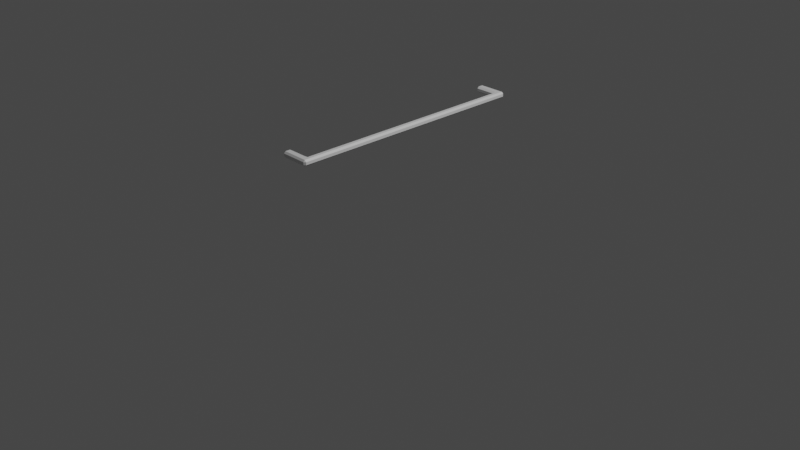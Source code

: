 # Source: CurtainHang.blend  (saved by Blender 2.83.19; exported with 4.5.12 LTS)
import bpy
from mathutils import Matrix  # noqa: F401  (used for matrix-valued properties, if any)

bpy.ops.wm.read_factory_settings(use_empty=True)
scene = bpy.context.scene
scene.name = 'Scene'

# ---- collections
col_collection = bpy.data.collections.new('Collection'); scene.collection.children.link(col_collection)

# ---- materials (node trees are filled in below, after node groups)
mat_material = bpy.data.materials.new('Material')
mat_material.alpha_threshold = 0.0
mat_material.use_transparent_shadow = False
mat_material.line_color = (0.0, 0.0, 0.0, 1.0)

# ---- material node trees
mat_material.use_nodes = True; mat_material.node_tree.nodes.clear()
_N = mat_material.node_tree.nodes; _L = mat_material.node_tree.links
n0 = _N.new('ShaderNodeOutputMaterial'); n0.name = 'Material Output'; n0.location = (300, 300)
n1 = _N.new('ShaderNodeBsdfPrincipled'); n1.name = 'Principled BSDF'; n1.location = (10, 300)
n1.distribution = 'GGX'
n1.subsurface_method = 'BURLEY'
n1.inputs[2].default_value = 0.4
n1.inputs[3].default_value = 1.45
n1.inputs[27].default_value = (0.0, 0.0, 0.0, 1.0)
n1.inputs[28].default_value = 1.0
_L.new(n1.outputs[0], n0.inputs[0])
n0.is_active_output = True

# ---- world
world_world = bpy.data.worlds.new('World'); scene.world = world_world
world_world.use_nodes = True; world_world.node_tree.nodes.clear()
_N = world_world.node_tree.nodes; _L = world_world.node_tree.links
n0 = _N.new('ShaderNodeOutputWorld'); n0.name = 'World Output'; n0.location = (300, 300)
n1 = _N.new('ShaderNodeBackground'); n1.name = 'Background'; n1.location = (10, 300)
n1.inputs[0].default_value = (0.05088, 0.05088, 0.05088, 1.0)
_L.new(n1.outputs[0], n0.inputs[0])
n0.is_active_output = True
world_world.color = (0.05088, 0.05088, 0.05088)
world_world.use_sun_shadow = False
world_world.sun_shadow_jitter_overblur = 0.0

# ---- cameras
cam_camera = bpy.data.cameras.new('Camera')
cam_camera.clip_end = 100.0
cam_camera.ortho_scale = 7.314

# ---- lights
light_light = bpy.data.lights.new('Light', 'POINT')
light_light.transmission_factor = 0.0
light_light.energy = 1000.0
light_light.shadow_soft_size = 0.1
light_light.shadow_maximum_resolution = 0.006
light_light.use_absolute_resolution = True

# ---- meshes
me_cube = bpy.data.meshes.new('Cube')
me_cube.from_pydata([(0.035, 1.469, 0.9821), (0.01714, 1.487, 0.9821), (0.01714, 1.469, 1.0), (0.01714, 1.469, 0.9349), (0.01714, 1.487, 0.9528), (0.035, 1.469, 0.9528), (0.035, -1.191, 0.9821), (0.01714, -1.191, 1.0), (0.01714, -1.208, 0.9821), (0.035, -1.191, 0.9528), (0.01714, -1.208, 0.9528), (0.01714, -1.191, 0.9349), (-0.05285, 1.487, 0.9821), (-0.05285, 1.469, 1.0), (-0.01714, 1.469, 1.0), (-0.01714, 1.487, 0.9821), (-0.01714, 1.469, 0.9349), (-0.05285, 1.469, 0.9349), (-0.05285, 1.487, 0.9528), (-0.01714, 1.487, 0.9528), (-0.05285, -1.208, 0.9821), (-0.01714, -1.208, 0.9821), (-0.01714, -1.191, 1.0), (-0.05285, -1.191, 1.0), (-0.05285, -1.191, 0.9349), (-0.01714, -1.191, 0.9349), (-0.01714, -1.208, 0.9528), (-0.05285, -1.208, 0.9528), (-0.05285, 1.417, 0.9349), (-0.01714, 1.417, 0.9349), (-0.01714, 1.381, 0.9349), (-0.035, 1.381, 0.9528), (-0.05285, 1.399, 0.9528), (0.01714, 1.417, 1.0), (0.01714, 1.381, 1.0), (0.035, 1.381, 0.9821), (0.035, 1.417, 0.9821), (-0.05285, 1.417, 1.0), (-0.05285, 1.399, 0.9821), (-0.035, 1.381, 0.9821), (-0.01714, 1.381, 1.0), (-0.01714, 1.417, 1.0), (0.01714, 1.417, 0.9349), (0.035, 1.417, 0.9528), (0.035, 1.381, 0.9528), (0.01714, 1.381, 0.9349), (-0.01714, 0.2524, 0.9349), (-0.01714, -0.06192, 0.9349), (-0.035, -0.06192, 0.9528), (-0.035, 0.2524, 0.9528), (0.01714, 0.2524, 1.0), (0.01714, -0.06192, 1.0), (0.035, -0.06192, 0.9821), (0.035, 0.2524, 0.9821), (-0.01714, 0.2524, 1.0), (-0.035, 0.2524, 0.9821), (-0.035, -0.06192, 0.9821), (-0.01714, -0.06192, 1.0), (0.01714, 0.2524, 0.9349), (0.035, 0.2524, 0.9528), (0.035, -0.06192, 0.9528), (0.01714, -0.06192, 0.9349), (-0.05285, -1.136, 0.9349), (-0.05285, -1.118, 0.9528), (-0.035, -1.101, 0.9528), (-0.01714, -1.101, 0.9349), (-0.01714, -1.136, 0.9349), (0.01714, -1.136, 1.0), (0.035, -1.136, 0.9821), (0.035, -1.101, 0.9821), (0.01714, -1.101, 1.0), (-0.01714, -1.101, 1.0), (-0.035, -1.101, 0.9821), (-0.05285, -1.118, 0.9821), (-0.05285, -1.136, 1.0), (-0.01714, -1.136, 1.0), (0.01714, -1.101, 0.9349), (0.035, -1.101, 0.9528), (0.035, -1.136, 0.9528), (0.01714, -1.136, 0.9349), (-0.266, -1.136, 0.9349), (-0.2838, -1.136, 0.9528), (-0.266, -1.118, 0.9528), (-0.266, -1.191, 0.9349), (-0.266, -1.208, 0.9528), (-0.2838, -1.191, 0.9528), (-0.266, -1.208, 0.9821), (-0.266, -1.191, 1.0), (-0.2838, -1.191, 0.9821), (-0.266, 1.487, 0.9821), (-0.2838, 1.469, 0.9821), (-0.266, 1.469, 1.0), (-0.266, 1.487, 0.9528), (-0.266, 1.469, 0.9349), (-0.2838, 1.469, 0.9528), (-0.266, 1.417, 1.0), (-0.2838, 1.417, 0.9821), (-0.266, 1.399, 0.9821), (-0.266, 1.417, 0.9349), (-0.266, 1.399, 0.9528), (-0.2838, 1.417, 0.9528), (-0.266, -1.136, 1.0), (-0.266, -1.118, 0.9821), (-0.2838, -1.136, 0.9821)], [], [(66, 79, 11, 25), (67, 75, 22, 7), (17, 28, 98, 93), (12, 18, 92, 89), (10, 8, 21, 26), (2, 14, 41, 33), (19, 15, 1, 4), (78, 68, 6, 9), (44, 35, 53, 59), (16, 3, 42, 29), (47, 61, 76, 65), (34, 40, 54, 50), (32, 38, 97, 99), (64, 72, 56, 48), (30, 45, 58, 46), (51, 57, 71, 70), (60, 52, 69, 77), (73, 63, 82, 102), (100, 96, 90, 94), (49, 55, 39, 31), (37, 13, 91, 95), (23, 74, 101, 87), (27, 20, 86, 84), (85, 88, 103, 81), (62, 24, 83, 80), (0, 1, 2), (3, 4, 5), (6, 7, 8), (9, 10, 11), (12, 13, 14, 15), (16, 17, 18, 19), (20, 21, 22, 23), (24, 25, 26, 27), (28, 29, 30, 31, 32), (33, 34, 35, 36), (37, 38, 39, 40, 41), (42, 43, 44, 45), (46, 47, 48, 49), (50, 51, 52, 53), (54, 55, 56, 57), (58, 59, 60, 61), (62, 63, 64, 65, 66), (67, 68, 69, 70), (71, 72, 73, 74, 75), (76, 77, 78, 79), (80, 81, 82), (83, 84, 85), (86, 87, 88), (89, 90, 91), (92, 93, 94), (95, 96, 97), (98, 99, 100), (101, 102, 103), (66, 25, 24, 62), (3, 16, 19, 4), (0, 5, 4, 1), (26, 21, 20, 27), (8, 10, 9, 6), (15, 19, 18, 12), (7, 22, 21, 8), (67, 7, 6, 68), (25, 11, 10, 26), (41, 14, 13, 37), (14, 2, 1, 15), (42, 3, 5, 43), (16, 29, 28, 17), (2, 33, 36, 0), (54, 40, 39, 55), (58, 45, 44, 59), (35, 44, 43, 36), (45, 30, 29, 42), (38, 32, 31, 39), (40, 34, 33, 41), (30, 46, 49, 31), (34, 50, 53, 35), (71, 57, 56, 72), (76, 61, 60, 77), (55, 49, 48, 56), (52, 60, 59, 53), (61, 47, 46, 58), (57, 51, 50, 54), (47, 65, 64, 48), (51, 70, 69, 52), (22, 75, 74, 23), (11, 79, 78, 9), (72, 64, 63, 73), (68, 78, 77, 69), (79, 66, 65, 76), (75, 67, 70, 71), (80, 83, 85, 81), (84, 86, 88, 85), (89, 92, 94, 90), (95, 91, 90, 96), (93, 98, 100, 94), (96, 100, 99, 97), (87, 101, 103, 88), (102, 82, 81, 103), (27, 84, 83, 24), (82, 63, 62, 80), (12, 89, 91, 13), (97, 38, 37, 95), (98, 28, 32, 99), (17, 93, 92, 18), (23, 87, 86, 20), (101, 74, 73, 102), (5, 0, 36, 43)])
_uv = me_cube.uv_layers.new(name='UVMap')
_uv.uv.foreach_set('vector', [0.1888, 0.7425, 0.3112, 0.7425, 0.3112, 0.7482, 0.1888, 0.7482, 0.6888, 0.7425, 0.8112, 0.7425, 0.8112, 0.7482, 0.6888, 0.7482, 0.125, 0.5018, 0.125, 0.5073, 0.125, 0.5073, 0.125, 0.5018, 0.5564, 0.25, 0.4436, 0.25, 0.4436, 0.25, 0.5564, 0.25, 0.4436, 0.8138, 0.5564, 0.8138, 0.5564, 0.9362, 0.4436, 0.9362, 0.6888, 0.5018, 0.8112, 0.5018, 0.8112, 0.5073, 0.6888, 0.5073, 0.4436, 0.3138, 0.5564, 0.3138, 0.5564, 0.4362, 0.4436, 0.4362, 0.4436, 0.7425, 0.5564, 0.7425, 0.5564, 0.7482, 0.4436, 0.7482, 0.4436, 0.511, 0.5564, 0.511, 0.5564, 0.6277, 0.4436, 0.6277, 0.1888, 0.5018, 0.3112, 0.5018, 0.3112, 0.5073, 0.1888, 0.5073, 0.1888, 0.6314, 0.3112, 0.6314, 0.3112, 0.7388, 0.1888, 0.7388, 0.6888, 0.511, 0.8112, 0.511, 0.8112, 0.6277, 0.6888, 0.6277, 0.4436, 0.2409, 0.5564, 0.2409, 0.5564, 0.2409, 0.4436, 0.2409, 0.4436, 0.01115, 0.5564, 0.01115, 0.5564, 0.1186, 0.4436, 0.1186, 0.1888, 0.511, 0.3112, 0.511, 0.3112, 0.6277, 0.1888, 0.6277, 0.6888, 0.6314, 0.8112, 0.6314, 0.8112, 0.7388, 0.6888, 0.7388, 0.4436, 0.6314, 0.5564, 0.6314, 0.5564, 0.7388, 0.4436, 0.7388, 0.5564, 0.009307, 0.4436, 0.009307, 0.4436, 0.009307, 0.5564, 0.009307, 0.4436, 0.2427, 0.5564, 0.2427, 0.5564, 0.2482, 0.4436, 0.2482, 0.4436, 0.1223, 0.5564, 0.1223, 0.5564, 0.239, 0.4436, 0.239, 0.875, 0.5073, 0.875, 0.5018, 0.875, 0.5018, 0.875, 0.5073, 0.875, 0.7482, 0.875, 0.7425, 0.875, 0.7425, 0.875, 0.7482, 0.4436, 1.0, 0.5564, 1.0, 0.5564, 1.0, 0.4436, 1.0, 0.4436, 0.001847, 0.5564, 0.001847, 0.5564, 0.00746, 0.4436, 0.00746, 0.125, 0.7425, 0.125, 0.7482, 0.125, 0.7482, 0.125, 0.7425, 0.5564, 0.5018, 0.5564, 0.5, 0.625, 0.5018, 0.3112, 0.5018, 0.3112, 0.5, 0.375, 0.5018, 0.5564, 0.7482, 0.625, 0.7482, 0.5564, 0.75, 0.4436, 0.7482, 0.4436, 0.75, 0.375, 0.7482, 0.5564, 0.25, 0.625, 0.25, 0.625, 0.25, 0.5564, 0.25, 0.1888, 0.5018, 0.125, 0.5018, 0.125, 0.5, 0.1888, 0.5, 0.5564, 1.0, 0.5564, 1.0, 0.625, 1.0, 0.625, 1.0, 0.125, 0.7482, 0.125, 0.7482, 0.125, 0.75, 0.125, 0.75, 0.125, 0.5073, 0.125, 0.5073, 0.125, 0.5091, 0.125, 0.5091, 0.125, 0.5091, 0.6888, 0.5073, 0.6888, 0.511, 0.5564, 0.511, 0.5564, 0.5073, 0.875, 0.5073, 0.875, 0.5091, 0.875, 0.5091, 0.875, 0.5091, 0.875, 0.5073, 0.3112, 0.5073, 0.4436, 0.5073, 0.4436, 0.511, 0.3112, 0.511, 0.1888, 0.6277, 0.1888, 0.6296, 0.125, 0.6296, 0.125, 0.6277, 0.6888, 0.6277, 0.6888, 0.6314, 0.5564, 0.6314, 0.5564, 0.6277, 0.8112, 0.6277, 0.875, 0.6277, 0.875, 0.6296, 0.8112, 0.6296, 0.3112, 0.6277, 0.4436, 0.6277, 0.4436, 0.6314, 0.3112, 0.6314, 0.125, 0.7425, 0.125, 0.7407, 0.125, 0.7407, 0.125, 0.7407, 0.125, 0.7425, 0.6888, 0.7425, 0.5564, 0.7425, 0.5564, 0.7388, 0.6888, 0.7388, 0.8112, 0.7388, 0.875, 0.7388, 0.875, 0.7407, 0.875, 0.7407, 0.8112, 0.7407, 0.3112, 0.7388, 0.4436, 0.7388, 0.4436, 0.7425, 0.3112, 0.7425, 0.125, 0.7425, 0.125, 0.7425, 0.125, 0.7407, 0.125, 0.7482, 0.125, 0.75, 0.125, 0.7482, 0.5564, 1.0, 0.625, 1.0, 0.5564, 1.0, 0.5564, 0.25, 0.5564, 0.25, 0.625, 0.25, 0.4436, 0.25, 0.375, 0.25, 0.4436, 0.25, 0.875, 0.5073, 0.875, 0.5073, 0.875, 0.5091, 0.125, 0.5073, 0.125, 0.5091, 0.125, 0.5073, 0.875, 0.7425, 0.875, 0.7407, 0.875, 0.7425, 0.1888, 0.7425, 0.1888, 0.7482, 0.125, 0.7482, 0.125, 0.7425, 0.3112, 0.5018, 0.1888, 0.5018, 0.1888, 0.5, 0.3112, 0.5, 0.5564, 0.5018, 0.4436, 0.5018, 0.4436, 0.4362, 0.5564, 0.4362, 0.4436, 0.9362, 0.5564, 0.9362, 0.5564, 1.0, 0.4436, 1.0, 0.5564, 0.8138, 0.4436, 0.8138, 0.4436, 0.7482, 0.5564, 0.7482, 0.5564, 0.3138, 0.4436, 0.3138, 0.4436, 0.25, 0.5564, 0.25, 0.6888, 0.7482, 0.8112, 0.7482, 0.8112, 0.75, 0.6888, 0.75, 0.6888, 0.7425, 0.6888, 0.7482, 0.5564, 0.7482, 0.5564, 0.7425, 0.1888, 0.7482, 0.3112, 0.7482, 0.3112, 0.75, 0.1888, 0.75, 0.8112, 0.5073, 0.8112, 0.5018, 0.875, 0.5018, 0.875, 0.5073, 0.8112, 0.5018, 0.6888, 0.5018, 0.6888, 0.5, 0.8112, 0.5, 0.3112, 0.5073, 0.3112, 0.5018, 0.4436, 0.5018, 0.4436, 0.5073, 0.1888, 0.5018, 0.1888, 0.5073, 0.125, 0.5073, 0.125, 0.5018, 0.6888, 0.5018, 0.6888, 0.5073, 0.5564, 0.5073, 0.5564, 0.5018, 0.8112, 0.6277, 0.8112, 0.511, 0.875, 0.511, 0.875, 0.6277, 0.3112, 0.6277, 0.3112, 0.511, 0.4436, 0.511, 0.4436, 0.6277, 0.5564, 0.511, 0.4436, 0.511, 0.4436, 0.5073, 0.5564, 0.5073, 0.3112, 0.511, 0.1888, 0.511, 0.1888, 0.5073, 0.3112, 0.5073, 0.5564, 0.2409, 0.4436, 0.2409, 0.4436, 0.239, 0.5564, 0.239, 0.8112, 0.511, 0.6888, 0.511, 0.6888, 0.5073, 0.8112, 0.5073, 0.1888, 0.511, 0.1888, 0.6277, 0.125, 0.6277, 0.125, 0.511, 0.6888, 0.511, 0.6888, 0.6277, 0.5564, 0.6277, 0.5564, 0.511, 0.8112, 0.7388, 0.8112, 0.6314, 0.875, 0.6314, 0.875, 0.7388, 0.3112, 0.7388, 0.3112, 0.6314, 0.4436, 0.6314, 0.4436, 0.7388, 0.5564, 0.1223, 0.4436, 0.1223, 0.4436, 0.1186, 0.5564, 0.1186, 0.5564, 0.6314, 0.4436, 0.6314, 0.4436, 0.6277, 0.5564, 0.6277, 0.3112, 0.6314, 0.1888, 0.6314, 0.1888, 0.6277, 0.3112, 0.6277, 0.8112, 0.6314, 0.6888, 0.6314, 0.6888, 0.6277, 0.8112, 0.6277, 0.1888, 0.6314, 0.1888, 0.7388, 0.125, 0.7388, 0.125, 0.6314, 0.6888, 0.6314, 0.6888, 0.7388, 0.5564, 0.7388, 0.5564, 0.6314, 0.8112, 0.7482, 0.8112, 0.7425, 0.875, 0.7425, 0.875, 0.7482, 0.3112, 0.7482, 0.3112, 0.7425, 0.4436, 0.7425, 0.4436, 0.7482, 0.5564, 0.01115, 0.4436, 0.01115, 0.4436, 0.009307, 0.5564, 0.009307, 0.5564, 0.7425, 0.4436, 0.7425, 0.4436, 0.7388, 0.5564, 0.7388, 0.3112, 0.7425, 0.1888, 0.7425, 0.1888, 0.7388, 0.3112, 0.7388, 0.8112, 0.7425, 0.6888, 0.7425, 0.6888, 0.7388, 0.8112, 0.7388, 0.125, 0.7425, 0.125, 0.7482, 0.125, 0.7482, 0.125, 0.7425, 0.4436, 1.0, 0.5564, 1.0, 0.5564, 1.0, 0.4436, 1.0, 0.5564, 0.25, 0.4436, 0.25, 0.4436, 0.2482, 0.5564, 0.2482, 0.875, 0.5073, 0.875, 0.5018, 0.875, 0.5018, 0.875, 0.5073, 0.125, 0.5018, 0.125, 0.5073, 0.125, 0.5073, 0.125, 0.5018, 0.5564, 0.2427, 0.4436, 0.2427, 0.4436, 0.2409, 0.5564, 0.2409, 0.875, 0.7482, 0.875, 0.7425, 0.875, 0.7425, 0.875, 0.7482, 0.5564, 0.009307, 0.4436, 0.009307, 0.4436, 0.00746, 0.5564, 0.00746, 0.4436, 1.0, 0.4436, 1.0, 0.375, 1.0, 0.375, 1.0, 0.4436, 0.009307, 0.4436, 0.009307, 0.375, 0.009307, 0.375, 0.009307, 0.5564, 0.25, 0.5564, 0.25, 0.625, 0.25, 0.625, 0.25, 0.5564, 0.2409, 0.5564, 0.2409, 0.625, 0.2409, 0.625, 0.2409, 0.125, 0.5073, 0.125, 0.5073, 0.125, 0.5091, 0.125, 0.5091, 0.125, 0.5018, 0.125, 0.5018, 0.125, 0.5, 0.125, 0.5, 0.875, 0.7482, 0.875, 0.7482, 0.875, 0.75, 0.875, 0.75, 0.875, 0.7425, 0.875, 0.7425, 0.875, 0.7407, 0.875, 0.7407, 0.4436, 0.5018, 0.5564, 0.5018, 0.5564, 0.5073, 0.4436, 0.5073])
me_cube.materials.append(mat_material)
me_cube.use_remesh_preserve_volume = False
me_cube.use_remesh_preserve_attributes = False
me_cube.use_mirror_vertex_groups = False
me_cube.update()

# ---- objects
ob_cube = bpy.data.objects.new('Cube', me_cube)
ob_light = bpy.data.objects.new('Light', light_light)
ob_camera = bpy.data.objects.new('Camera', cam_camera)

# ---- transforms, parenting, visibility, modifiers, constraints
ob_cube.location = (0.0, 0.0, 0.0)
ob_cube.lock_rotations_4d = False
ob_cube.empty_display_type = 'ARROWS'
ob_cube.lineart.crease_threshold = 0.0
ob_light.location = (4.076, 1.005, 5.904)
ob_light.rotation_euler = (0.6503, 0.05522, 1.866)
ob_light.lock_rotations_4d = False
ob_light.empty_display_type = 'ARROWS'
ob_light.color = (0.0, 0.0, 0.0, 0.0)
ob_light.lineart.crease_threshold = 0.0
ob_camera.location = (7.359, -6.926, 4.958)
ob_camera.rotation_euler = (1.109, 0.0, 0.8149)
ob_camera.lock_rotations_4d = False
ob_camera.empty_display_type = 'ARROWS'
ob_camera.color = (0.0, 0.0, 0.0, 0.0)
ob_camera.display_type = 'WIRE'
ob_camera.lineart.crease_threshold = 0.0

# ---- collection membership
col_collection.objects.link(ob_cube)
col_collection.objects.link(ob_light)
col_collection.objects.link(ob_camera)

# ---- scene / render settings (as saved in the file)
scene.camera = ob_camera
scene.frame_start = 1; scene.frame_end = 250; scene.frame_set(1)
scene.render.engine = 'BLENDER_EEVEE_NEXT'
scene.cycles.use_denoising = False
scene.cycles.samples = 128
scene.cycles.sampling_pattern = 'TABULATED_SOBOL'
scene.cycles.use_adaptive_sampling = False
scene.cycles.use_light_tree = False
scene.view_settings.view_transform = 'Filmic'
bpy.context.view_layer.update()

